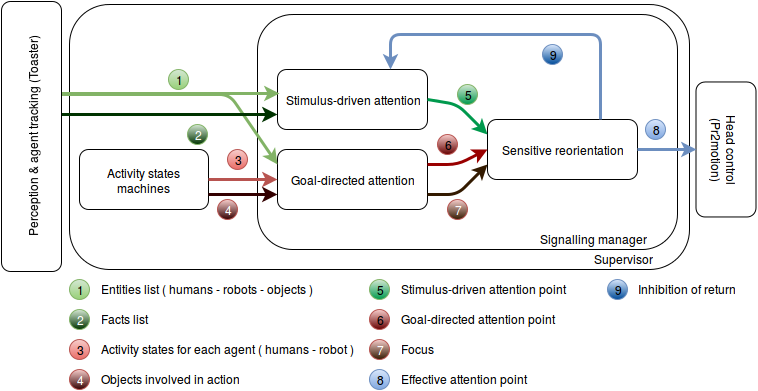

The diagram above was exported from draw.io. Its source (the exported page's mxGraphModel, read from the mxfile embedded in the PNG):
<mxGraphModel dx="880" dy="438" grid="1" gridSize="10" guides="1" tooltips="1" connect="1" arrows="1" fold="1" page="1" pageScale="1" pageWidth="826" pageHeight="1169" background="#ffffff" math="0" shadow="0">
  <root>
    <mxCell id="0" />
    <mxCell id="1" parent="0" />
    <mxCell id="85" value="" style="rounded=1;whiteSpace=wrap;html=1;" parent="1" vertex="1">
      <mxGeometry x="100" y="170" width="620" height="265" as="geometry" />
    </mxCell>
    <mxCell id="83" value="" style="rounded=1;whiteSpace=wrap;html=1;" parent="1" vertex="1">
      <mxGeometry x="288" y="180" width="420" height="235" as="geometry" />
    </mxCell>
    <mxCell id="5" value="Goal-directed attention&lt;br&gt;" style="rounded=1;whiteSpace=wrap;html=1;" parent="1" vertex="1">
      <mxGeometry x="308" y="315" width="150" height="60" as="geometry" />
    </mxCell>
    <mxCell id="6" value="Stimulus-driven attention&lt;br&gt;" style="rounded=1;whiteSpace=wrap;html=1;" parent="1" vertex="1">
      <mxGeometry x="308" y="235" width="150" height="60" as="geometry" />
    </mxCell>
    <mxCell id="7" value="Sensitive reorientation&lt;br&gt;" style="rounded=1;whiteSpace=wrap;html=1;" parent="1" vertex="1">
      <mxGeometry x="518" y="285" width="150" height="60" as="geometry" />
    </mxCell>
    <mxCell id="36" value="" style="endArrow=classic;html=1;plain-green;strokeWidth=3;entryX=0.013;entryY=0.4;entryPerimeter=0;" parent="1" target="6" edge="1">
      <mxGeometry width="50" height="50" relative="1" as="geometry">
        <mxPoint x="40" y="259" as="sourcePoint" />
        <mxPoint x="250" y="255" as="targetPoint" />
        <Array as="points" />
      </mxGeometry>
    </mxCell>
    <mxCell id="38" value="Activity states machines&lt;br&gt;" style="rounded=1;whiteSpace=wrap;html=1;" parent="1" vertex="1">
      <mxGeometry x="110" y="315" width="129" height="60" as="geometry" />
    </mxCell>
    <mxCell id="39" value="" style="endArrow=classic;html=1;exitX=1;exitY=0.5;entryX=0;entryY=0.5;strokeWidth=3;plain-red" parent="1" source="38" target="5" edge="1">
      <mxGeometry width="50" height="50" relative="1" as="geometry">
        <mxPoint x="218" y="345" as="sourcePoint" />
        <mxPoint x="268" y="295" as="targetPoint" />
      </mxGeometry>
    </mxCell>
    <mxCell id="40" value="" style="endArrow=classic;html=1;entryX=0;entryY=0.25;plain-green;strokeWidth=3;" parent="1" target="5" edge="1">
      <mxGeometry width="50" height="50" relative="1" as="geometry">
        <mxPoint x="40" y="260" as="sourcePoint" />
        <mxPoint x="318.3333333333335" y="250" as="targetPoint" />
        <Array as="points">
          <mxPoint x="260" y="260" />
        </Array>
      </mxGeometry>
    </mxCell>
    <mxCell id="42" value="" style="endArrow=classic;html=1;exitX=1;exitY=0.75;entryX=0;entryY=0.75;strokeWidth=3;plain-red;strokeColor=#330000;" parent="1" source="38" target="5" edge="1">
      <mxGeometry width="50" height="50" relative="1" as="geometry">
        <mxPoint x="227.83333333333337" y="365" as="sourcePoint" />
        <mxPoint x="320.3333333333335" y="365" as="targetPoint" />
      </mxGeometry>
    </mxCell>
    <mxCell id="43" value="" style="endArrow=classic;html=1;exitX=1;exitY=0.5;entryX=0;entryY=0.25;strokeWidth=3;plain-green;strokeColor=#00994D;" parent="1" source="6" target="7" edge="1">
      <mxGeometry width="50" height="50" relative="1" as="geometry">
        <mxPoint x="225.83333333333337" y="355" as="sourcePoint" />
        <mxPoint x="528" y="270" as="targetPoint" />
        <Array as="points">
          <mxPoint x="488" y="270" />
        </Array>
      </mxGeometry>
    </mxCell>
    <mxCell id="44" value="" style="endArrow=classic;html=1;exitX=1;exitY=0.25;entryX=0;entryY=0.5;strokeWidth=3;plain-red;strokeColor=#990000;" parent="1" source="5" target="7" edge="1">
      <mxGeometry width="50" height="50" relative="1" as="geometry">
        <mxPoint x="468.3333333333335" y="280" as="sourcePoint" />
        <mxPoint x="528.3333333333335" y="310" as="targetPoint" />
        <Array as="points">
          <mxPoint x="488" y="330" />
        </Array>
      </mxGeometry>
    </mxCell>
    <mxCell id="45" value="" style="endArrow=classic;html=1;exitX=1;exitY=0.75;entryX=0;entryY=0.75;strokeWidth=3;plain-orange;strokeColor=#331A00;" parent="1" source="5" target="7" edge="1">
      <mxGeometry width="50" height="50" relative="1" as="geometry">
        <mxPoint x="468.3333333333335" y="340" as="sourcePoint" />
        <mxPoint x="528.3333333333335" y="325" as="targetPoint" />
        <Array as="points">
          <mxPoint x="488" y="360" />
        </Array>
      </mxGeometry>
    </mxCell>
    <mxCell id="46" value="Head control (Pr2motion)" style="rounded=1;whiteSpace=wrap;html=1;rotation=90;" parent="1" vertex="1">
      <mxGeometry x="689" y="285" width="135" height="60" as="geometry" />
    </mxCell>
    <mxCell id="47" value="" style="endArrow=classic;html=1;exitX=1;exitY=0.5;entryX=0.5;entryY=1;strokeWidth=3;plain-blue" parent="1" source="7" target="46" edge="1">
      <mxGeometry width="50" height="50" relative="1" as="geometry">
        <mxPoint x="38" y="185" as="sourcePoint" />
        <mxPoint x="88" y="135" as="targetPoint" />
      </mxGeometry>
    </mxCell>
    <mxCell id="48" value="1" style="ellipse;whiteSpace=wrap;html=1;plain-green" parent="1" vertex="1">
      <mxGeometry x="199" y="235" width="20" height="20" as="geometry" />
    </mxCell>
    <mxCell id="49" value="&lt;font color=&quot;#FFFFFF&quot;&gt;2&lt;/font&gt;" style="ellipse;whiteSpace=wrap;html=1;plain-green;gradientColor=#003300;" parent="1" vertex="1">
      <mxGeometry x="218" y="290" width="20" height="20" as="geometry" />
    </mxCell>
    <mxCell id="50" value="3" style="ellipse;whiteSpace=wrap;html=1;plain-red" parent="1" vertex="1">
      <mxGeometry x="258" y="315" width="20" height="20" as="geometry" />
    </mxCell>
    <mxCell id="53" value="&lt;font color=&quot;#FFFFFF&quot;&gt;4&lt;/font&gt;" style="ellipse;whiteSpace=wrap;html=1;plain-red;gradientColor=#330000;" parent="1" vertex="1">
      <mxGeometry x="248" y="365" width="20" height="20" as="geometry" />
    </mxCell>
    <mxCell id="54" value="5" style="ellipse;whiteSpace=wrap;html=1;plain-green;gradientColor=#00994D;" parent="1" vertex="1">
      <mxGeometry x="488" y="250" width="20" height="20" as="geometry" />
    </mxCell>
    <mxCell id="55" value="6" style="ellipse;whiteSpace=wrap;html=1;plain-red;gradientColor=#660000;" parent="1" vertex="1">
      <mxGeometry x="468" y="300" width="20" height="20" as="geometry" />
    </mxCell>
    <mxCell id="56" value="&lt;font color=&quot;#FFFFFF&quot;&gt;7&lt;/font&gt;" style="ellipse;whiteSpace=wrap;html=1;plain-red;gradientColor=#331A00;" parent="1" vertex="1">
      <mxGeometry x="478" y="365" width="20" height="20" as="geometry" />
    </mxCell>
    <mxCell id="58" value="8" style="ellipse;whiteSpace=wrap;html=1;plain-blue" parent="1" vertex="1">
      <mxGeometry x="676" y="285" width="20" height="20" as="geometry" />
    </mxCell>
    <mxCell id="60" value="1" style="ellipse;whiteSpace=wrap;html=1;plain-green" parent="1" vertex="1">
      <mxGeometry x="100" y="445" width="20" height="20" as="geometry" />
    </mxCell>
    <mxCell id="61" value="Entities list ( humans - robots - objects )&lt;br&gt;" style="text;html=1;resizable=0;points=[];autosize=1;align=left;verticalAlign=top;spacingTop=-4;" parent="1" vertex="1">
      <mxGeometry x="130" y="445" width="230" height="20" as="geometry" />
    </mxCell>
    <mxCell id="62" value="&lt;font color=&quot;#FFFFFF&quot;&gt;2&lt;/font&gt;" style="ellipse;whiteSpace=wrap;html=1;plain-green;gradientColor=#003300;" parent="1" vertex="1">
      <mxGeometry x="100" y="475" width="20" height="20" as="geometry" />
    </mxCell>
    <mxCell id="63" value="3" style="ellipse;whiteSpace=wrap;html=1;plain-red" parent="1" vertex="1">
      <mxGeometry x="100" y="505" width="20" height="20" as="geometry" />
    </mxCell>
    <mxCell id="65" value="&lt;font color=&quot;#FFFFFF&quot;&gt;4&lt;/font&gt;" style="ellipse;whiteSpace=wrap;html=1;plain-red;gradientColor=#330000;" parent="1" vertex="1">
      <mxGeometry x="100" y="535" width="20" height="20" as="geometry" />
    </mxCell>
    <mxCell id="66" value="5" style="ellipse;whiteSpace=wrap;html=1;plain-green;gradientColor=#00994D;" parent="1" vertex="1">
      <mxGeometry x="400" y="445" width="20" height="20" as="geometry" />
    </mxCell>
    <mxCell id="68" value="6" style="ellipse;whiteSpace=wrap;html=1;plain-red;gradientColor=#660000;" parent="1" vertex="1">
      <mxGeometry x="400" y="475" width="20" height="20" as="geometry" />
    </mxCell>
    <mxCell id="69" value="&lt;font color=&quot;#FFFFFF&quot;&gt;7&lt;/font&gt;" style="ellipse;whiteSpace=wrap;html=1;plain-red;gradientColor=#331A00;" parent="1" vertex="1">
      <mxGeometry x="400" y="505" width="20" height="20" as="geometry" />
    </mxCell>
    <mxCell id="70" value="8" style="ellipse;whiteSpace=wrap;html=1;plain-blue" parent="1" vertex="1">
      <mxGeometry x="400" y="535" width="20" height="20" as="geometry" />
    </mxCell>
    <mxCell id="71" value="Facts list&lt;br&gt;" style="text;html=1;resizable=0;points=[];autosize=1;align=left;verticalAlign=top;spacingTop=-4;" parent="1" vertex="1">
      <mxGeometry x="130" y="475" width="60" height="20" as="geometry" />
    </mxCell>
    <mxCell id="72" value="Activity states for each agent ( humans - robot )&lt;br&gt;" style="text;html=1;resizable=0;points=[];autosize=1;align=left;verticalAlign=top;spacingTop=-4;" parent="1" vertex="1">
      <mxGeometry x="130" y="505" width="270" height="20" as="geometry" />
    </mxCell>
    <mxCell id="73" value="Objects involved in action&lt;br&gt;" style="text;html=1;resizable=0;points=[];autosize=1;align=left;verticalAlign=top;spacingTop=-4;" parent="1" vertex="1">
      <mxGeometry x="130" y="535" width="150" height="20" as="geometry" />
    </mxCell>
    <mxCell id="74" value="Stimulus-driven attention point&lt;br&gt;" style="text;html=1;resizable=0;points=[];autosize=1;align=left;verticalAlign=top;spacingTop=-4;" parent="1" vertex="1">
      <mxGeometry x="430" y="445" width="180" height="20" as="geometry" />
    </mxCell>
    <mxCell id="75" value="Goal-directed attention point&lt;br&gt;" style="text;html=1;resizable=0;points=[];autosize=1;align=left;verticalAlign=top;spacingTop=-4;" parent="1" vertex="1">
      <mxGeometry x="430" y="475" width="170" height="20" as="geometry" />
    </mxCell>
    <mxCell id="76" value="Focus" style="text;html=1;resizable=0;points=[];autosize=1;align=left;verticalAlign=top;spacingTop=-4;" parent="1" vertex="1">
      <mxGeometry x="430" y="505" width="50" height="20" as="geometry" />
    </mxCell>
    <mxCell id="77" value="Effective attention point&lt;br&gt;" style="text;html=1;resizable=0;points=[];autosize=1;align=left;verticalAlign=top;spacingTop=-4;" parent="1" vertex="1">
      <mxGeometry x="430" y="535" width="140" height="20" as="geometry" />
    </mxCell>
    <mxCell id="84" value="Signalling manager&lt;br&gt;" style="text;html=1;resizable=0;points=[];autosize=1;align=left;verticalAlign=top;spacingTop=-4;" parent="1" vertex="1">
      <mxGeometry x="569" y="395" width="120" height="20" as="geometry" />
    </mxCell>
    <mxCell id="86" value="Supervisor" style="text;html=1;resizable=0;points=[];autosize=1;align=left;verticalAlign=top;spacingTop=-4;" parent="1" vertex="1">
      <mxGeometry x="623" y="415" width="70" height="20" as="geometry" />
    </mxCell>
    <mxCell id="93" value="" style="endArrow=classic;html=1;entryX=0;entryY=0.75;strokeWidth=3;plain-green;strokeColor=#003300;" parent="1" target="6" edge="1">
      <mxGeometry width="50" height="50" relative="1" as="geometry">
        <mxPoint x="50" y="280" as="sourcePoint" />
        <mxPoint x="286" y="265" as="targetPoint" />
        <Array as="points">
          <mxPoint x="160" y="280" />
        </Array>
      </mxGeometry>
    </mxCell>
    <mxCell id="97" value="9" style="ellipse;whiteSpace=wrap;html=1;plain-blue;gradientColor=#004C99;" parent="1" vertex="1">
      <mxGeometry x="573" y="210" width="20" height="20" as="geometry" />
    </mxCell>
    <mxCell id="100" style="edgeStyle=orthogonalEdgeStyle;rounded=0;html=1;exitX=1;exitY=0;entryX=1;entryY=0;jettySize=auto;orthogonalLoop=1;" edge="1" parent="1" source="97" target="97">
      <mxGeometry relative="1" as="geometry" />
    </mxCell>
    <mxCell id="102" value="9" style="ellipse;whiteSpace=wrap;html=1;plain-blue;gradientColor=#004C99;" vertex="1" parent="1">
      <mxGeometry x="638" y="445" width="20" height="20" as="geometry" />
    </mxCell>
    <mxCell id="105" value="Inhibition of return&lt;br&gt;" style="text;html=1;resizable=0;points=[];autosize=1;align=left;verticalAlign=top;spacingTop=-4;" vertex="1" parent="1">
      <mxGeometry x="667" y="445" width="110" height="20" as="geometry" />
    </mxCell>
    <mxCell id="37" value="Perception &amp;amp; agent tracking (Toaster)&lt;br&gt;" style="rounded=1;whiteSpace=wrap;html=1;rotation=-90;" parent="1" vertex="1">
      <mxGeometry x="-73" y="272" width="270" height="60" as="geometry" />
    </mxCell>
    <mxCell id="107" value="" style="endArrow=classic;html=1;strokeWidth=3;plain-blue;entryX=0.75;entryY=0;exitX=0.75;exitY=0;" edge="1" parent="1" source="7" target="6">
      <mxGeometry width="50" height="50" relative="1" as="geometry">
        <mxPoint x="630" y="284" as="sourcePoint" />
        <mxPoint x="689" y="284" as="targetPoint" />
        <Array as="points">
          <mxPoint x="631" y="200" />
          <mxPoint x="421" y="200" />
        </Array>
      </mxGeometry>
    </mxCell>
  </root>
</mxGraphModel>